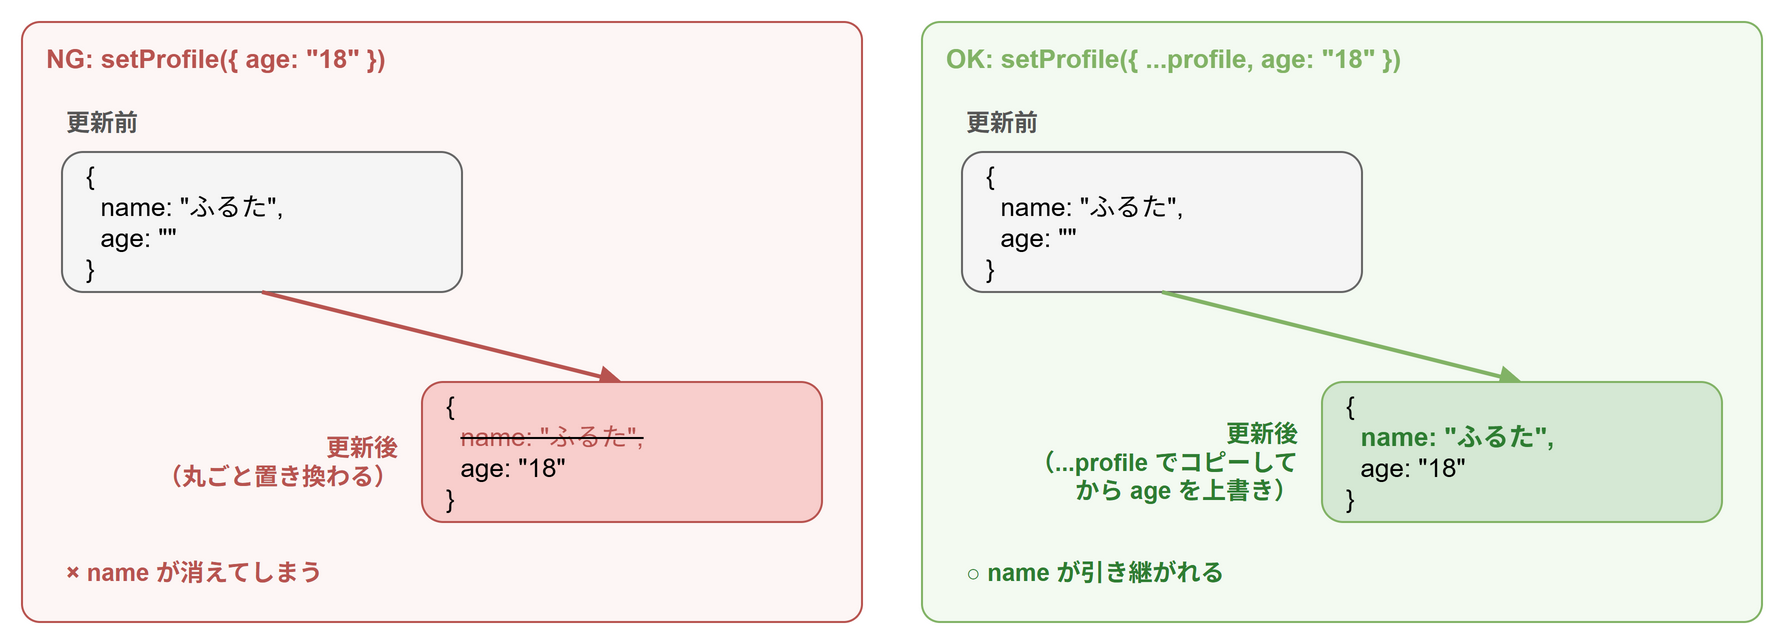

The diagram above was exported from draw.io. Its source (the exported page's mxGraphModel, read from the mxfile embedded in the PNG):
<mxGraphModel grid="1" gridSize="10" page="0">
  <root>
    <mxCell id="0" />
    <mxCell id="1" parent="0" />
    <mxCell id="c2" value="NG: setProfile({ age: &quot;18&quot; })" style="rounded=1;whiteSpace=wrap;html=1;fillColor=#fdf6f5;strokeColor=#b85450;verticalAlign=top;align=left;spacingLeft=10;spacingTop=4;spacingBottom=4;fontStyle=1;fontSize=13;fontColor=#b85450;arcSize=3;" vertex="1" parent="1">
      <mxGeometry x="20" y="20" width="420" height="300" as="geometry" />
    </mxCell>
    <mxCell id="c3" value="更新前" style="text;html=1;whiteSpace=wrap;align=left;verticalAlign=middle;fontSize=12;fontColor=#555555;fontStyle=1;" vertex="1" parent="1">
      <mxGeometry x="40" y="60" width="200" height="20" as="geometry" />
    </mxCell>
    <mxCell id="c4" value="{&lt;br&gt;&amp;nbsp;&amp;nbsp;name: &quot;ふるた&quot;,&lt;br&gt;&amp;nbsp;&amp;nbsp;age: &quot;&quot;&lt;br&gt;}" style="rounded=1;whiteSpace=wrap;html=1;fontSize=13;fillColor=#f5f5f5;strokeColor=#666666;align=left;spacingLeft=10;" vertex="1" parent="1">
      <mxGeometry x="40" y="85" width="200" height="70" as="geometry" />
    </mxCell>
    <mxCell id="c5" value="" style="html=1;endArrow=block;endFill=1;strokeColor=#b85450;strokeWidth=2;fontSize=12;labelBackgroundColor=none;verticalAlign=bottom;" edge="1" parent="1">
      <mxGeometry relative="1" as="geometry">
        <mxPoint x="140" y="155" as="sourcePoint" />
        <mxPoint x="320" y="200" as="targetPoint" />
      </mxGeometry>
    </mxCell>
    <mxCell id="c6" value="更新後&lt;br&gt;（丸ごと置き換わる）" style="text;html=1;whiteSpace=wrap;align=right;verticalAlign=middle;fontSize=12;fontColor=#b85450;fontStyle=1;" vertex="1" parent="1">
      <mxGeometry x="40" y="215" width="170" height="50" as="geometry" />
    </mxCell>
    <mxCell id="c7" value="{&lt;br&gt;&amp;nbsp;&amp;nbsp;&lt;s&gt;&lt;font color=&quot;#b85450&quot;&gt;name: &quot;ふるた&quot;,&lt;/font&gt;&lt;/s&gt;&lt;br&gt;&amp;nbsp;&amp;nbsp;age: &quot;18&quot;&lt;br&gt;}" style="rounded=1;whiteSpace=wrap;html=1;fontSize=13;fillColor=#f8cecc;strokeColor=#b85450;align=left;spacingLeft=10;" vertex="1" parent="1">
      <mxGeometry x="220" y="200" width="200" height="70" as="geometry" />
    </mxCell>
    <mxCell id="c8" value="× name が消えてしまう" style="text;html=1;whiteSpace=wrap;align=left;verticalAlign=middle;fontSize=12;fontColor=#b85450;fontStyle=1;" vertex="1" parent="1">
      <mxGeometry x="40" y="280" width="390" height="30" as="geometry" />
    </mxCell>
    <mxCell id="c9" value="OK: setProfile({ ...profile, age: &quot;18&quot; })" style="rounded=1;whiteSpace=wrap;html=1;fillColor=#f3faf1;strokeColor=#82b366;verticalAlign=top;align=left;spacingLeft=10;spacingTop=4;spacingBottom=4;fontStyle=1;fontSize=13;fontColor=#82b366;arcSize=3;" vertex="1" parent="1">
      <mxGeometry x="470" y="20" width="420" height="300" as="geometry" />
    </mxCell>
    <mxCell id="c10" value="更新前" style="text;html=1;whiteSpace=wrap;align=left;verticalAlign=middle;fontSize=12;fontColor=#555555;fontStyle=1;" vertex="1" parent="1">
      <mxGeometry x="490" y="60" width="200" height="20" as="geometry" />
    </mxCell>
    <mxCell id="c11" value="{&lt;br&gt;&amp;nbsp;&amp;nbsp;name: &quot;ふるた&quot;,&lt;br&gt;&amp;nbsp;&amp;nbsp;age: &quot;&quot;&lt;br&gt;}" style="rounded=1;whiteSpace=wrap;html=1;fontSize=13;fillColor=#f5f5f5;strokeColor=#666666;align=left;spacingLeft=10;" vertex="1" parent="1">
      <mxGeometry x="490" y="85" width="200" height="70" as="geometry" />
    </mxCell>
    <mxCell id="c12" value="" style="html=1;endArrow=block;endFill=1;strokeColor=#82b366;strokeWidth=2;fontSize=12;labelBackgroundColor=none;verticalAlign=bottom;" edge="1" parent="1">
      <mxGeometry relative="1" as="geometry">
        <mxPoint x="590" y="155" as="sourcePoint" />
        <mxPoint x="770" y="200" as="targetPoint" />
      </mxGeometry>
    </mxCell>
    <mxCell id="c13" value="更新後&lt;br&gt;（...profile でコピーして&lt;br&gt;から age を上書き）" style="text;html=1;whiteSpace=wrap;align=right;verticalAlign=middle;fontSize=12;fontColor=#2e7d32;fontStyle=1;" vertex="1" parent="1">
      <mxGeometry x="470" y="205" width="190" height="70" as="geometry" />
    </mxCell>
    <mxCell id="c14" value="{&lt;br&gt;&amp;nbsp;&amp;nbsp;&lt;b&gt;&lt;font color=&quot;#2e7d32&quot;&gt;name: &quot;ふるた&quot;,&lt;/font&gt;&lt;/b&gt;&lt;br&gt;&amp;nbsp;&amp;nbsp;age: &quot;18&quot;&lt;br&gt;}" style="rounded=1;whiteSpace=wrap;html=1;fontSize=13;fillColor=#d5e8d4;strokeColor=#82b366;align=left;spacingLeft=10;" vertex="1" parent="1">
      <mxGeometry x="670" y="200" width="200" height="70" as="geometry" />
    </mxCell>
    <mxCell id="c15" value="○ name が引き継がれる" style="text;html=1;whiteSpace=wrap;align=left;verticalAlign=middle;fontSize=12;fontColor=#2e7d32;fontStyle=1;" vertex="1" parent="1">
      <mxGeometry x="490" y="280" width="390" height="30" as="geometry" />
    </mxCell>
  </root>
</mxGraphModel>